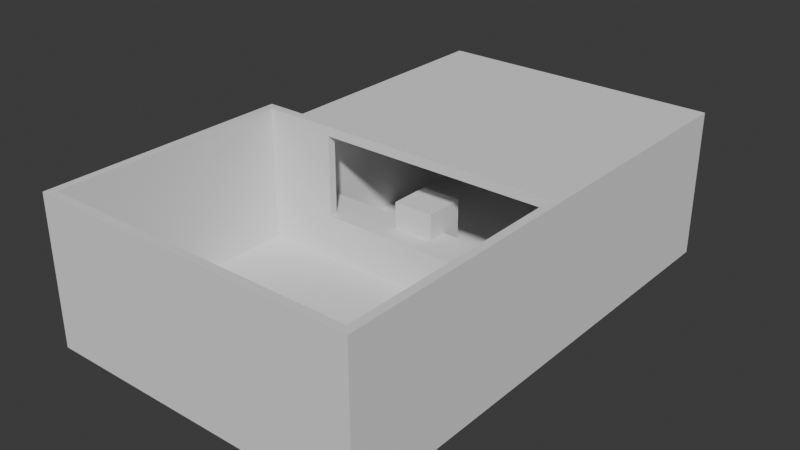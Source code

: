 # Source: HouseLayoutRough.blend  (saved by Blender 4.3.34; exported with 4.5.12 LTS)
import bpy
from mathutils import Matrix  # noqa: F401  (used for matrix-valued properties, if any)

bpy.ops.wm.read_factory_settings(use_empty=True)
scene = bpy.context.scene
scene.name = 'Scene'

# ---- collections
col_collection = bpy.data.collections.new('Collection'); scene.collection.children.link(col_collection)

# ---- materials (node trees are filled in below, after node groups)
mat_material = bpy.data.materials.new('Material')
mat_material.alpha_threshold = 0.0
mat_material.roughness = 0.5
mat_material.line_color = (0.0, 0.0, 0.0, 1.0)

# ---- material node trees
mat_material.use_nodes = True; mat_material.node_tree.nodes.clear()
_N = mat_material.node_tree.nodes; _L = mat_material.node_tree.links
n0 = _N.new('ShaderNodeOutputMaterial'); n0.name = 'Material Output'; n0.location = (300, 300)
n1 = _N.new('ShaderNodeBsdfPrincipled'); n1.name = 'Principled BSDF'; n1.location = (10, 300)
n1.inputs[3].default_value = 1.45
_L.new(n1.outputs[0], n0.inputs[0])
n0.is_active_output = True

# ---- world
world_world = bpy.data.worlds.new('World'); scene.world = world_world
world_world.use_nodes = True; world_world.node_tree.nodes.clear()
_N = world_world.node_tree.nodes; _L = world_world.node_tree.links
n0 = _N.new('ShaderNodeOutputWorld'); n0.name = 'World Output'; n0.location = (300, 300)
n1 = _N.new('ShaderNodeBackground'); n1.name = 'Background'; n1.location = (10, 300)
n1.inputs[0].default_value = (0.05088, 0.05088, 0.05088, 1.0)
_L.new(n1.outputs[0], n0.inputs[0])
n0.is_active_output = True
world_world.color = (0.05088, 0.05088, 0.05088)
world_world.sun_shadow_jitter_overblur = 0.0

# ---- meshes
me_cube = bpy.data.meshes.new('Cube')
me_cube.from_pydata([(1.0, 1.0, 1.0), (1.0, 1.0, -1.0), (1.0, -1.0, 1.0), (1.0, -1.0, -1.0), (-1.0, 1.0, 1.0), (-1.0, 1.0, -1.0), (-1.0, -1.0, 1.0), (-1.0, -1.0, -1.0), (1.0, 1.0, 1.0), (1.0, 1.0, -1.0), (1.0, -1.0, 1.0), (1.0, -1.0, -1.0)], [], [(0, 4, 6, 2), (3, 2, 6, 7), (7, 6, 4, 5), (5, 1, 3, 7), (2, 3, 11, 10), (5, 4, 0, 1), (9, 8, 10, 11), (1, 0, 8, 9), (3, 1, 9, 11), (0, 2, 10, 8)])
_uv = me_cube.uv_layers.new(name='UVMap')
_uv.uv.foreach_set('vector', [0.625, 0.5, 0.875, 0.5, 0.875, 0.75, 0.625, 0.75, 0.375, 0.75, 0.625, 0.75, 0.625, 1.0, 0.375, 1.0, 0.375, 0.0, 0.625, 0.0, 0.625, 0.25, 0.375, 0.25, 0.125, 0.5, 0.375, 0.5, 0.375, 0.75, 0.125, 0.75, 0.625, 0.75, 0.375, 0.75, 0.375, 0.75, 0.625, 0.75, 0.375, 0.25, 0.625, 0.25, 0.625, 0.5, 0.375, 0.5, 0.375, 0.5, 0.625, 0.5, 0.625, 0.75, 0.375, 0.75, 0.375, 0.5, 0.625, 0.5, 0.625, 0.5, 0.375, 0.5, 0.375, 0.75, 0.375, 0.5, 0.375, 0.5, 0.375, 0.75, 0.625, 0.5, 0.625, 0.75, 0.625, 0.75, 0.625, 0.5])
me_cube.materials.append(mat_material)
me_cube.use_mirror_vertex_groups = False
me_cube.update()
me_cube_001 = bpy.data.meshes.new('Cube.001')
me_cube_001.from_pydata([(-3.0, 5.111, 0.4), (-3.0, 5.111, 1.0), (4.0, 5.111, 0.4), (4.0, 5.111, 1.0), (-2.8, 5.111, 0.4), (-2.8, 5.111, 1.0), (3.8, 5.111, 1.0), (3.8, 5.111, 0.4), (-3.0, 4.911, 0.4), (-3.0, 4.911, 1.0), (4.0, 4.911, 0.4), (4.0, 4.911, 1.0), (-2.8, 4.911, 1.0), (-2.8, 4.911, 0.4), (3.8, 4.911, 1.0), (3.8, 4.911, 0.4), (-3.0, -0.8, 0.4), (4.0, -0.8, 1.0), (-2.8, -0.8, 1.0), (-2.8, -0.8, 0.4), (3.8, -0.8, 1.0), (3.8, -0.8, 0.4), (-3.0, -0.8, 1.0), (4.0, -0.8, 0.4), (-3.0, -7.0, 0.4), (4.0, -7.0, 1.0), (-2.8, -7.0, 0.4), (3.8, -7.0, 0.4), (4.0, -7.0, 0.4), (-4.0, -7.0, 0.4), (-4.0, -7.0, 1.0), (-3.8, -7.0, 0.4), (-3.0, -0.8, 1.0), (-3.0, -0.8, 0.4), (-4.0, -0.8, 1.0), (-4.0, -0.8, 0.4), (-3.8, -0.8, 0.4), (-3.8, -0.8, 1.0), (-3.0, -7.0, 1.0), (-4.0, -7.0, 1.0), (-3.8, -7.0, 1.0), (-3.0, -0.8, 1.0), (-3.8, -0.8, 1.0), (-3.0, -7.0, 1.0), (-2.8, -7.0, 1.0), (-2.03, -7.0, 1.0), (-2.027, -7.0, 0.4), (3.8, -7.0, 1.0), (-2.03, -0.8, 1.0), (-2.03, 4.911, 1.0), (-2.03, -7.0, 1.0), (-2.8, -7.0, 1.0), (-2.8, -0.8, 1.0), (-2.03, -0.8, 1.0), (4.0, -1.0, 0.4), (4.0, -1.0, 1.0), (3.8, -1.0, 0.4), (-2.8, -1.0, 1.0), (3.8, -1.0, 1.0), (-2.03, -1.0, 1.0), (-2.8, -1.0, 1.0), (-2.03, -1.0, 1.0), (4.0, -6.8, 1.0), (3.8, -6.8, 0.4), (3.8, -6.8, 1.0), (4.0, -6.8, 0.4), (-2.8, -6.8, 1.0), (-2.03, -6.8, 1.0), (-2.8, -6.8, 1.0), (-2.03, -6.8, 1.0), (-3.0, -6.8, 0.4), (-4.0, -6.8, 1.0), (-4.0, -6.8, 0.4), (-3.8, -6.8, 0.4), (-3.0, -6.8, 0.4), (-2.8, -6.8, 0.4), (-3.0, -1.0, 0.4), (-4.0, -1.0, 0.4), (-4.0, -1.0, 1.0), (-3.8, -1.0, 0.4), (-3.0, -1.0, 1.0), (-3.8, -1.0, 1.0), (-3.8, -6.8, 1.0), (-3.0, -6.8, 1.0), (4.0, -6.8, 7.6), (4.0, -7.0, 7.6), (-4.0, -0.8, 7.6), (-3.8, -0.8, 7.6), (-4.0, -6.8, 7.6), (-4.0, -7.0, 7.6), (-3.0, -7.0, 7.6), (-3.0, -7.0, 7.6), (-4.0, -7.0, 7.6), (-3.8, -7.0, 7.6), (-3.8, -0.8, 7.6), (-3.0, -0.8, 7.6), (-3.0, -6.8, 7.6), (-3.8, -1.0, 7.6), (-3.8, -6.8, 7.6), (3.8, -7.0, 7.6), (-2.03, -7.0, 7.6), (-2.8, -6.8, 7.6), (3.8, -6.8, 7.6), (-2.03, -7.0, 7.6), (-2.8, -7.0, 7.6), (3.8, -1.0, 7.6), (4.0, -1.0, 7.6), (-2.03, -6.8, 7.6), (-2.03, -6.8, 7.6), (-4.0, -1.0, 7.6), (-3.0, -1.0, 7.6)], [], [(8, 9, 1, 0), (7, 6, 3, 2), (0, 1, 5, 4), (4, 5, 6, 7), (4, 7, 15, 13), (0, 4, 13, 8), (7, 2, 10, 15), (2, 3, 11, 10), (16, 22, 9, 8), (13, 15, 21, 19), (8, 13, 19, 16), (14, 49, 48, 20), (15, 10, 23, 21), (10, 11, 17, 23), (19, 21, 56, 63, 27, 46, 26, 75), (74, 75, 26, 24), (63, 65, 28, 27), (65, 62, 25, 28), (37, 36, 35, 34), (32, 33, 36, 37), (79, 77, 35, 36), (76, 79, 36, 33), (77, 78, 34, 35), (67, 45, 100, 107), (82, 81, 97, 98), (27, 47, 45, 46), (31, 40, 39, 30, 29), (24, 43, 40, 31), (26, 44, 38, 43, 24), (46, 45, 44, 26), (22, 18, 12, 9), (71, 30, 89, 88), (17, 11, 14, 20), (66, 44, 51, 68), (38, 51, 104, 91), (47, 27, 28, 25), (55, 58, 105, 106), (48, 49, 12, 18), (80, 41, 95, 110), (59, 48, 53, 61), (44, 45, 50, 51), (48, 18, 52, 53), (67, 59, 61, 69), (52, 60, 61, 53), (48, 59, 58, 20), (20, 58, 55, 17), (18, 57, 60, 52), (23, 17, 55, 54), (21, 23, 54, 56), (45, 67, 69, 50), (60, 68, 69, 61), (59, 67, 64, 58), (68, 83, 96, 101), (57, 66, 68, 60), (54, 55, 62, 65), (56, 54, 65, 63), (29, 30, 71, 72), (24, 31, 73, 70), (31, 29, 72, 73), (16, 19, 75, 74), (72, 71, 78, 77), (70, 73, 79, 76), (73, 72, 77, 79), (42, 37, 87, 94), (82, 83, 80, 81), (64, 67, 107, 102), (37, 34, 86, 87), (68, 60, 80, 83), (88, 89, 92, 93, 98), (93, 90, 91, 96, 98), (96, 91, 104, 101), (102, 99, 85, 84), (107, 100, 99, 102), (101, 104, 103, 108), (105, 102, 84, 106), (97, 110, 95, 94), (98, 97, 109, 88), (87, 86, 109, 97, 94), (81, 80, 110, 97), (45, 47, 99, 100), (34, 78, 109, 86), (51, 50, 103, 104), (30, 39, 92, 89), (50, 69, 108, 103), (47, 25, 85, 99), (43, 38, 91, 90), (62, 55, 106, 84), (39, 40, 93, 92), (83, 82, 98, 96), (25, 62, 84, 85), (78, 71, 88, 109), (40, 43, 90, 93), (69, 68, 101, 108), (41, 42, 94, 95), (58, 64, 102, 105)])
_uv = me_cube_001.uv_layers.new(name='UVMap')
_uv.uv.foreach_set('vector', [0.375, 0.2404, 0.625, 0.2404, 0.625, 0.25, 0.375, 0.25, 0.375, 0.4929, 0.625, 0.4929, 0.625, 0.5, 0.375, 0.5, 0.375, 0.25, 0.625, 0.25, 0.625, 0.2571, 0.375, 0.2571, 0.375, 0.2571, 0.625, 0.2571, 0.625, 0.4929, 0.375, 0.4929, 0.1321, 0.5, 0.3679, 0.5, 0.3679, 0.5096, 0.1321, 0.5096, 0.125, 0.5, 0.1321, 0.5, 0.1321, 0.5096, 0.125, 0.5096, 0.3679, 0.5, 0.375, 0.5, 0.375, 0.5096, 0.3679, 0.5096, 0.375, 0.5, 0.625, 0.5, 0.625, 0.5096, 0.375, 0.5096, 0.375, 0.009615, 0.625, 0.009615, 0.625, 0.2404, 0.375, 0.2404, 0.1321, 0.5096, 0.3679, 0.5096, 0.3679, 0.7404, 0.1321, 0.7404, 0.125, 0.5096, 0.1321, 0.5096, 0.1321, 0.7404, 0.125, 0.7404, 0.6321, 0.5096, 0.8404, 0.5096, 0.8404, 0.7404, 0.6321, 0.7404, 0.3679, 0.5096, 0.375, 0.5096, 0.375, 0.7404, 0.3679, 0.7404, 0.375, 0.5096, 0.625, 0.5096, 0.625, 0.7404, 0.375, 0.7404, 0.1321, 0.7404, 0.3679, 0.7404, 0.3679, 0.7404, 0.3679, 0.7406, 0.3679, 0.7407, 0.1598, 0.7407, 0.1321, 0.7407, 0.1321, 0.7406, 0.125, 0.7406, 0.1321, 0.7406, 0.1321, 0.7407, 0.125, 0.7407, 0.3679, 0.7406, 0.375, 0.7406, 0.375, 0.7407, 0.3679, 0.7407, 0.375, 0.7406, 0.625, 0.7406, 0.625, 0.7407, 0.375, 0.7407, 0.625, 0.009348, 0.375, 0.009348, 0.375, 0.009348, 0.625, 0.009348, 0.625, 0.009348, 0.375, 0.009348, 0.375, 0.009348, 0.625, 0.009348, 0.125, 0.7407, 0.125, 0.7407, 0.125, 0.7407, 0.125, 0.7407, 0.125, 0.7407, 0.125, 0.7407, 0.125, 0.7407, 0.125, 0.7407, 0.375, 0.009348, 0.625, 0.009348, 0.625, 0.009348, 0.375, 0.009348, 0.1109, 0.1232, 0.08662, 0.1026, 0.08662, 0.1026, 0.1109, 0.1232, 0.0, 0.0, 0.0, 0.0, 0.0, 0.0, 0.0, 0.0, 0.3679, 0.7407, 0.6071, 0.7195, 0.08662, 0.1026, 0.1598, 0.7407, 0.125, 0.7407, 0.0, 0.0, 0.0, 0.0, 0.625, 0.009348, 0.375, 0.009348, 0.125, 0.7407, 0.0, 0.0, 0.0, 0.0, 0.125, 0.7407, 0.1321, 0.7407, 0.01786, 0.02116, 0.0, 0.0, 0.0, 0.0, 0.125, 0.7407, 0.1598, 0.7407, 0.08662, 0.1026, 0.01786, 0.02116, 0.1321, 0.7407, 0.625, 0.009615, 0.8679, 0.7404, 0.8679, 0.5096, 0.625, 0.2404, 0.625, 0.009348, 0.625, 0.009348, 0.625, 0.009348, 0.625, 0.009348, 0.625, 0.7404, 0.625, 0.5096, 0.6321, 0.5096, 0.6321, 0.7404, 0.04528, 0.04436, 0.01786, 0.02116, 0.01786, 0.02116, 0.04528, 0.04436, 0.0, 0.0, 0.0, 0.0, 0.0, 0.0, 0.0, 0.0, 0.6071, 0.7195, 0.3679, 0.7407, 0.375, 0.7407, 0.625, 0.7407, 0.625, 0.7404, 0.6313, 0.7397, 0.6313, 0.7397, 0.625, 0.7404, 0.8404, 0.7404, 0.8404, 0.5096, 0.8679, 0.5096, 0.8679, 0.7404, 0.0, 0.0, 0.0, 0.0, 0.0, 0.0, 0.0, 0.0, 0.816, 0.7198, 0.8404, 0.7404, 0.8404, 0.7404, 0.816, 0.7198, 0.01786, 0.02116, 0.08662, 0.1026, 0.08662, 0.1026, 0.01786, 0.02116, 0.8404, 0.7404, 0.8679, 0.7404, 0.8679, 0.7404, 0.8404, 0.7404, 0.1109, 0.1232, 0.816, 0.7198, 0.816, 0.7198, 0.1109, 0.1232, 0.8679, 0.7404, 0.8404, 0.7172, 0.816, 0.7198, 0.8404, 0.7404, 0.8404, 0.7404, 0.816, 0.7198, 0.6313, 0.7397, 0.6321, 0.7404, 0.6321, 0.7404, 0.6313, 0.7397, 0.625, 0.7404, 0.625, 0.7404, 0.8679, 0.7404, 0.8404, 0.7172, 0.8404, 0.7172, 0.8679, 0.7404, 0.375, 0.7404, 0.625, 0.7404, 0.625, 0.7404, 0.375, 0.7404, 0.3679, 0.7404, 0.375, 0.7404, 0.375, 0.7404, 0.3679, 0.7404, 0.08662, 0.1026, 0.1109, 0.1232, 0.1109, 0.1232, 0.08662, 0.1026, 0.8404, 0.7172, 0.04528, 0.04436, 0.1109, 0.1232, 0.816, 0.7198, 0.816, 0.7198, 0.1109, 0.1232, 0.6079, 0.7202, 0.6313, 0.7397, 0.04528, 0.04436, 0.0, 0.0, 0.0, 0.0, 0.04528, 0.04436, 0.8404, 0.7172, 0.04528, 0.04436, 0.04528, 0.04436, 0.8404, 0.7172, 0.375, 0.7404, 0.625, 0.7404, 0.625, 0.7406, 0.375, 0.7406, 0.3679, 0.7404, 0.375, 0.7404, 0.375, 0.7406, 0.3679, 0.7406, 0.375, 0.009348, 0.625, 0.009348, 0.625, 0.009348, 0.375, 0.009348, 0.125, 0.7407, 0.125, 0.7407, 0.125, 0.7407, 0.125, 0.7407, 0.125, 0.7407, 0.125, 0.7407, 0.125, 0.7407, 0.125, 0.7407, 0.125, 0.7404, 0.1321, 0.7404, 0.1321, 0.7406, 0.125, 0.7406, 0.375, 0.009348, 0.625, 0.009348, 0.625, 0.009348, 0.375, 0.009348, 0.125, 0.7407, 0.125, 0.7407, 0.125, 0.7407, 0.125, 0.7407, 0.125, 0.7407, 0.125, 0.7407, 0.125, 0.7407, 0.125, 0.7407, 0.0, 0.0, 0.0, 0.0, 0.0, 0.0, 0.0, 0.0, 0.0, 0.0, 0.0, 0.0, 0.0, 0.0, 0.0, 0.0, 0.6079, 0.7202, 0.1109, 0.1232, 0.1109, 0.1232, 0.6079, 0.7202, 0.625, 0.009348, 0.625, 0.009348, 0.625, 0.009348, 0.625, 0.009348, 0.04528, 0.04436, 0.8404, 0.7172, 0.0, 0.0, 0.0, 0.0, 0.625, 0.009348, 0.625, 0.009348, 0.0, 0.0, 0.0, 0.0, 0.0, 0.0, 0.0, 0.0, 0.0, 0.0, 0.0, 0.0, 0.0, 0.0, 0.0, 0.0, 0.0, 0.0, 0.0, 0.0, 0.01786, 0.02116, 0.04528, 0.04436, 0.6079, 0.7202, 0.6071, 0.7195, 0.625, 0.7407, 0.625, 0.7406, 0.1109, 0.1232, 0.08662, 0.1026, 0.6071, 0.7195, 0.6079, 0.7202, 0.04528, 0.04436, 0.01786, 0.02116, 0.08662, 0.1026, 0.1109, 0.1232, 0.6313, 0.7397, 0.6079, 0.7202, 0.625, 0.7406, 0.625, 0.7404, 0.0, 0.0, 0.0, 0.0, 0.0, 0.0, 0.0, 0.0, 0.0, 0.0, 0.0, 0.0, 0.625, 0.009348, 0.625, 0.009348, 0.625, 0.009348, 0.625, 0.009348, 0.625, 0.009348, 0.0, 0.0, 0.0, 0.0, 0.0, 0.0, 0.0, 0.0, 0.0, 0.0, 0.0, 0.0, 0.08662, 0.1026, 0.6071, 0.7195, 0.6071, 0.7195, 0.08662, 0.1026, 0.625, 0.009348, 0.625, 0.009348, 0.625, 0.009348, 0.625, 0.009348, 0.01786, 0.02116, 0.08662, 0.1026, 0.08662, 0.1026, 0.01786, 0.02116, 0.625, 0.009348, 0.0, 0.0, 0.0, 0.0, 0.625, 0.009348, 0.08662, 0.1026, 0.1109, 0.1232, 0.1109, 0.1232, 0.08662, 0.1026, 0.6071, 0.7195, 0.625, 0.7407, 0.625, 0.7407, 0.6071, 0.7195, 0.0, 0.0, 0.0, 0.0, 0.0, 0.0, 0.0, 0.0, 0.625, 0.7406, 0.625, 0.7404, 0.625, 0.7404, 0.625, 0.7406, 0.0, 0.0, 0.0, 0.0, 0.0, 0.0, 0.0, 0.0, 0.0, 0.0, 0.0, 0.0, 0.0, 0.0, 0.0, 0.0, 0.625, 0.7407, 0.625, 0.7406, 0.625, 0.7406, 0.625, 0.7407, 0.625, 0.009348, 0.625, 0.009348, 0.625, 0.009348, 0.625, 0.009348, 0.0, 0.0, 0.0, 0.0, 0.0, 0.0, 0.0, 0.0, 0.1109, 0.1232, 0.04528, 0.04436, 0.04528, 0.04436, 0.1109, 0.1232, 0.0, 0.0, 0.0, 0.0, 0.0, 0.0, 0.0, 0.0, 0.6313, 0.7397, 0.6079, 0.7202, 0.6079, 0.7202, 0.6313, 0.7397])
me_cube_001.update()
me_cube_002 = bpy.data.meshes.new('Cube.002')
me_cube_002.from_pydata([(-3.0, -1.0, 0.9478), (-3.0, 5.111, 0.9478), (4.0, -1.0, 0.9478), (4.0, 5.111, 0.9478), (-2.8, 5.111, 0.9478), (-2.8, -1.0, 0.9478), (3.8, 5.111, 0.9478), (3.8, -1.0, 0.9478), (-3.0, 4.911, 0.9478), (4.0, 4.911, 0.9478), (-2.8, 4.911, 0.9478), (3.8, 4.911, 0.9478), (4.0, -0.8, 0.9478), (-2.8, -0.8, 0.9478), (3.8, -0.8, 0.9478), (-3.0, -0.8, 0.9478), (-3.0, 4.911, 6.778), (-3.0, 5.111, 6.778), (3.8, 5.111, 6.778), (4.0, 5.111, 6.778), (4.0, -0.8, 6.778), (4.0, -1.0, 6.778), (-2.8, -1.0, 6.778), (-3.0, -1.0, 6.778), (-2.8, 5.111, 6.778), (3.8, -1.0, 6.778), (-2.8, -0.8, 6.778), (3.8, -0.8, 6.778), (-3.0, -0.8, 6.778), (4.0, 4.911, 6.778), (-2.8, 4.911, 6.778), (3.8, 4.911, 6.778), (-3.0, 4.911, 7.212), (-3.0, 5.111, 7.212), (4.0, -0.8, 7.212), (4.0, -1.0, 7.212), (-2.8, -1.0, 7.212), (-3.0, -1.0, 7.212), (-2.8, 5.111, 7.212), (3.8, -1.0, 7.212), (-2.8, -0.8, 7.212), (3.8, 5.111, 7.212), (3.8, -0.8, 7.212), (-3.0, -0.8, 7.212), (-2.8, 4.911, 7.212), (3.8, 4.911, 7.212), (4.0, 4.911, 7.212), (-2.8, 4.911, 6.778), (3.8, 4.911, 6.778), (-2.8, 4.911, 7.212), (3.8, 4.911, 7.212), (3.8, 5.111, 7.212), (4.0, 5.111, 7.212), (4.0, 4.911, 7.212), (3.8, 4.911, 7.212), (1.5, -1.0, 0.9478), (1.5, -0.8, 0.9478), (1.5, -1.0, 6.778), (1.5, -0.8, 6.778), (1.5, -1.0, 7.212), (1.5, -0.8, 7.212), (1.5, 4.911, 6.778), (1.5, 4.911, 7.212), (-3.0, 5.111, 3.006), (-3.0, -0.8, 3.006), (-3.0, -1.0, 3.006), (-2.8, 5.111, 3.006), (4.0, 5.111, 3.006), (3.8, 5.111, 3.006), (3.8, -0.8, 3.006), (-2.8, -0.8, 3.006), (-3.0, 4.911, 3.006), (3.8, -1.0, 3.006), (-2.8, -1.0, 3.006), (4.0, -0.8, 3.006), (4.0, -1.0, 3.006), (4.0, 4.911, 3.006), (-2.8, 4.911, 3.006), (3.8, 4.911, 3.006), (1.5, -0.8, 3.006), (1.5, -1.0, 3.006), (-2.028, -1.0, 0.9478), (-2.028, -1.0, 6.778), (-2.028, -1.0, 7.212), (-2.028, -0.8, 6.778), (-2.028, -0.8, 7.212), (-2.028, 4.911, 6.778), (-2.028, 4.911, 7.212), (-2.028, -1.0, 3.006), (-2.028, -0.8, 3.006), (-2.028, 0.0, 0.9478), (1.5, 0.0, 0.9478), (-2.8, 0.0, 0.9478), (-2.8, 0.0, 3.006), (1.5, 0.0, 3.006), (-2.028, 0.0, 3.006)], [], [(75, 74, 20, 21), (80, 55, 56, 79), (71, 64, 28, 16), (66, 63, 17, 24), (64, 65, 23, 28), (68, 66, 24, 18), (67, 68, 18, 19), (89, 70, 26, 84), (24, 17, 33, 38), (26, 30, 44, 40), (23, 22, 36, 37), (31, 29, 53, 54), (16, 28, 43, 32), (20, 29, 46, 34), (74, 76, 29, 20), (76, 67, 19, 29), (70, 77, 30, 26), (63, 71, 16, 17), (77, 78, 31, 30), (78, 69, 27, 31), (65, 73, 22, 23), (40, 43, 37, 36), (85, 40, 36, 83), (34, 42, 39, 35), (41, 38, 44, 45), (38, 33, 32, 44), (46, 45, 42, 34), (44, 32, 43, 40), (31, 27, 42, 45), (57, 25, 39, 59), (28, 23, 37, 43), (31, 18, 41, 45), (29, 31, 45, 46), (18, 24, 38, 41), (26, 40, 49, 47), (17, 16, 32, 33), (30, 31, 45, 44), (86, 47, 49, 87), (84, 26, 47, 86), (42, 27, 48, 50), (60, 42, 50, 62), (52, 51, 54, 53), (19, 18, 51, 52), (18, 31, 54, 51), (29, 19, 52, 53), (85, 60, 62, 87), (27, 58, 61, 48), (48, 61, 62, 50), (82, 57, 59, 83), (42, 60, 59, 39), (25, 57, 58, 27), (72, 25, 27, 69), (7, 72, 69, 14), (81, 55, 80, 88), (0, 5, 73, 65), (11, 14, 69, 78), (10, 11, 78, 77), (1, 8, 71, 63), (13, 10, 77, 70), (9, 3, 67, 76), (12, 9, 76, 74), (25, 72, 75, 21), (3, 6, 68, 67), (6, 4, 66, 68), (15, 0, 65, 64), (4, 1, 63, 66), (8, 15, 64, 71), (82, 88, 89, 84), (2, 12, 74, 75), (70, 89, 95, 93), (5, 81, 88, 73), (73, 88, 82, 22), (22, 82, 83, 36), (40, 85, 87, 49), (58, 84, 86, 61), (61, 86, 87, 62), (60, 85, 83, 59), (89, 88, 80, 79), (84, 58, 57, 82), (90, 92, 93, 95), (91, 90, 95, 94), (89, 79, 94, 95), (21, 20, 34, 35), (13, 70, 93, 92), (79, 56, 91, 94), (21, 35, 39, 25), (75, 72, 7, 2), (5, 0, 2, 7, 55, 81)])
_uv = me_cube_002.uv_layers.new(name='UVMap')
_uv.uv.foreach_set('vector', [0.625, 0.75, 0.625, 0.7404, 0.625, 0.7404, 0.625, 0.75, 0.625, 0.8393, 0.625, 0.8393, 0.7143, 0.7404, 0.7143, 0.7404, 0.625, 0.2404, 0.625, 0.009615, 0.625, 0.009615, 0.625, 0.2404, 0.625, 0.2571, 0.625, 0.25, 0.625, 0.25, 0.625, 0.2571, 0.625, 0.009615, 0.625, 0.0, 0.625, 0.0, 0.625, 0.009615, 0.625, 0.4929, 0.625, 0.2571, 0.625, 0.2571, 0.625, 0.4929, 0.625, 0.5, 0.625, 0.4929, 0.625, 0.4929, 0.625, 0.5, 0.8403, 0.7404, 0.8679, 0.7404, 0.8679, 0.7404, 0.8403, 0.7404, 0.625, 0.2571, 0.625, 0.25, 0.625, 0.25, 0.625, 0.2571, 0.8679, 0.7404, 0.8679, 0.5096, 0.8679, 0.5096, 0.8679, 0.7404, 0.625, 1.0, 0.625, 0.9929, 0.625, 0.9929, 0.625, 1.0, 0.6321, 0.5096, 0.625, 0.5096, 0.625, 0.5096, 0.6321, 0.5096, 0.625, 0.2404, 0.625, 0.009615, 0.625, 0.009615, 0.625, 0.2404, 0.625, 0.7404, 0.625, 0.5096, 0.625, 0.5096, 0.625, 0.7404, 0.625, 0.7404, 0.625, 0.5096, 0.625, 0.5096, 0.625, 0.7404, 0.625, 0.5096, 0.625, 0.5, 0.625, 0.5, 0.625, 0.5096, 0.8679, 0.7404, 0.8679, 0.5096, 0.8679, 0.5096, 0.8679, 0.7404, 0.625, 0.25, 0.625, 0.2404, 0.625, 0.2404, 0.625, 0.25, 0.8679, 0.5096, 0.6321, 0.5096, 0.6321, 0.5096, 0.8679, 0.5096, 0.6321, 0.5096, 0.6321, 0.7404, 0.6321, 0.7404, 0.6321, 0.5096, 0.625, 1.0, 0.625, 0.9929, 0.625, 0.9929, 0.625, 1.0, 0.8679, 0.7404, 0.875, 0.7404, 0.875, 0.75, 0.8679, 0.75, 0.8403, 0.7404, 0.8679, 0.7404, 0.8679, 0.75, 0.8403, 0.75, 0.625, 0.7404, 0.6321, 0.7404, 0.6321, 0.75, 0.625, 0.75, 0.6321, 0.5, 0.8679, 0.5, 0.8679, 0.5096, 0.6321, 0.5096, 0.8679, 0.5, 0.875, 0.5, 0.875, 0.5096, 0.8679, 0.5096, 0.625, 0.5096, 0.6321, 0.5096, 0.6321, 0.7404, 0.625, 0.7404, 0.8679, 0.5096, 0.875, 0.5096, 0.875, 0.7404, 0.8679, 0.7404, 0.6321, 0.5096, 0.6321, 0.7404, 0.6321, 0.7404, 0.6321, 0.5096, 0.625, 0.8393, 0.625, 0.7571, 0.625, 0.7571, 0.625, 0.8393, 0.625, 0.009615, 0.625, 0.0, 0.625, 0.0, 0.625, 0.009615, 0.6321, 0.5096, 0.6321, 0.5, 0.6321, 0.5, 0.6321, 0.5096, 0.625, 0.5096, 0.6321, 0.5096, 0.6321, 0.5096, 0.625, 0.5096, 0.625, 0.4929, 0.625, 0.2571, 0.625, 0.2571, 0.625, 0.4929, 0.8679, 0.7404, 0.8679, 0.7404, 0.8679, 0.7404, 0.8679, 0.7404, 0.625, 0.25, 0.625, 0.2404, 0.625, 0.2404, 0.625, 0.25, 0.8679, 0.5096, 0.6321, 0.5096, 0.6321, 0.5096, 0.8679, 0.5096, 0.8403, 0.7404, 0.8679, 0.7404, 0.8679, 0.7404, 0.8403, 0.7404, 0.8403, 0.7404, 0.8679, 0.7404, 0.8679, 0.7404, 0.8403, 0.7404, 0.6321, 0.7404, 0.6321, 0.7404, 0.6321, 0.7404, 0.6321, 0.7404, 0.7143, 0.7404, 0.6321, 0.7404, 0.6321, 0.7404, 0.7143, 0.7404, 0.625, 0.5, 0.6321, 0.5, 0.6321, 0.5096, 0.625, 0.5096, 0.625, 0.5, 0.625, 0.4929, 0.625, 0.4929, 0.625, 0.5, 0.6321, 0.5, 0.6321, 0.5096, 0.6321, 0.5096, 0.6321, 0.5, 0.625, 0.5096, 0.625, 0.5, 0.625, 0.5, 0.625, 0.5096, 0.8403, 0.7404, 0.7143, 0.7404, 0.7143, 0.7404, 0.8403, 0.7404, 0.6321, 0.7404, 0.7143, 0.7404, 0.7143, 0.7404, 0.6321, 0.7404, 0.6321, 0.7404, 0.7143, 0.7404, 0.7143, 0.7404, 0.6321, 0.7404, 0.625, 0.9653, 0.625, 0.8393, 0.625, 0.8393, 0.625, 0.9653, 0.6321, 0.7404, 0.7143, 0.7404, 0.7143, 0.75, 0.6321, 0.75, 0.625, 0.7571, 0.625, 0.8393, 0.7143, 0.7404, 0.6321, 0.7404, 0.625, 0.7571, 0.625, 0.7571, 0.6321, 0.7404, 0.6321, 0.7404, 0.625, 0.7571, 0.625, 0.7571, 0.6321, 0.7404, 0.6321, 0.7404, 0.625, 0.9653, 0.625, 0.8393, 0.625, 0.8393, 0.625, 0.9653, 0.625, 1.0, 0.625, 0.9929, 0.625, 0.9929, 0.625, 1.0, 0.6321, 0.5096, 0.6321, 0.7404, 0.6321, 0.7404, 0.6321, 0.5096, 0.8679, 0.5096, 0.6321, 0.5096, 0.6321, 0.5096, 0.8679, 0.5096, 0.625, 0.25, 0.625, 0.2404, 0.625, 0.2404, 0.625, 0.25, 0.8679, 0.7404, 0.8679, 0.5096, 0.8679, 0.5096, 0.8679, 0.7404, 0.625, 0.5096, 0.625, 0.5, 0.625, 0.5, 0.625, 0.5096, 0.625, 0.7404, 0.625, 0.5096, 0.625, 0.5096, 0.625, 0.7404, 0.625, 0.7571, 0.625, 0.7571, 0.625, 0.75, 0.625, 0.75, 0.625, 0.5, 0.625, 0.4929, 0.625, 0.4929, 0.625, 0.5, 0.625, 0.4929, 0.625, 0.2571, 0.625, 0.2571, 0.625, 0.4929, 0.625, 0.009615, 0.625, 0.0, 0.625, 0.0, 0.625, 0.009615, 0.625, 0.2571, 0.625, 0.25, 0.625, 0.25, 0.625, 0.2571, 0.625, 0.2404, 0.625, 0.009615, 0.625, 0.009615, 0.625, 0.2404, 0.625, 0.9653, 0.625, 0.9653, 0.8403, 0.7404, 0.8403, 0.7404, 0.625, 0.75, 0.625, 0.7404, 0.625, 0.7404, 0.625, 0.75, 0.8679, 0.7404, 0.8403, 0.7404, 0.8403, 0.7404, 0.8679, 0.7404, 0.625, 0.9929, 0.625, 0.9653, 0.625, 0.9653, 0.625, 0.9929, 0.625, 0.9929, 0.625, 0.9653, 0.625, 0.9653, 0.625, 0.9929, 0.625, 0.9929, 0.625, 0.9653, 0.625, 0.9653, 0.625, 0.9929, 0.8679, 0.7404, 0.8403, 0.7404, 0.8403, 0.7404, 0.8679, 0.7404, 0.7143, 0.7404, 0.8403, 0.7404, 0.8403, 0.7404, 0.7143, 0.7404, 0.7143, 0.7404, 0.8403, 0.7404, 0.8403, 0.7404, 0.7143, 0.7404, 0.7143, 0.7404, 0.8403, 0.7404, 0.8403, 0.75, 0.7143, 0.75, 0.8403, 0.7404, 0.625, 0.9653, 0.625, 0.8393, 0.7143, 0.7404, 0.8403, 0.7404, 0.7143, 0.7404, 0.625, 0.8393, 0.625, 0.9653, 0.8403, 0.7404, 0.8679, 0.7404, 0.8679, 0.7404, 0.8403, 0.7404, 0.7143, 0.7404, 0.8403, 0.7404, 0.8403, 0.7404, 0.7143, 0.7404, 0.8403, 0.7404, 0.7143, 0.7404, 0.7143, 0.7404, 0.8403, 0.7404, 0.625, 0.75, 0.625, 0.7404, 0.625, 0.7404, 0.625, 0.75, 0.8679, 0.7404, 0.8679, 0.7404, 0.8679, 0.7404, 0.8679, 0.7404, 0.7143, 0.7404, 0.7143, 0.7404, 0.7143, 0.7404, 0.7143, 0.7404, 0.625, 0.75, 0.625, 0.75, 0.6321, 0.75, 0.625, 0.7571, 0.625, 0.75, 0.625, 0.7571, 0.625, 0.7571, 0.625, 0.75, 0.625, 0.9929, 0.625, 1.0, 0.625, 0.75, 0.625, 0.7571, 0.625, 0.8393, 0.625, 0.9653])
me_cube_002.update()

# ---- objects
ob_playerref = bpy.data.objects.new('playerRef', me_cube)
ob_cube = bpy.data.objects.new('Cube', me_cube_001)
ob_cube_001 = bpy.data.objects.new('Cube.001', me_cube_002)

# ---- transforms, parenting, visibility, modifiers, constraints
ob_playerref.location = (0.0, 0.0, 0.9)
ob_playerref.scale = (0.5, 0.5, 0.8382)
ob_playerref.lock_rotations_4d = False
ob_playerref.empty_display_type = 'ARROWS'
ob_playerref.lineart.crease_threshold = 0.0
ob_cube.location = (0.0, 0.0, -0.5)
ob_cube.scale = (1.0, 1.0, 0.5)
ob_cube_001.location = (0.0, 0.0, -0.5)
ob_cube_001.scale = (1.0, 1.0, 0.5275)

# ---- collection membership
col_collection.objects.link(ob_playerref)
col_collection.objects.link(ob_cube)
col_collection.objects.link(ob_cube_001)

# ---- scene / render settings (as saved in the file)
scene.frame_start = 1; scene.frame_end = 250; scene.frame_set(1)
scene.render.engine = 'BLENDER_EEVEE_NEXT'
bpy.context.view_layer.update()

# ---- added for rendering (the .blend has no active camera and no usable light): camera, sun
cam_auto = bpy.data.cameras.new('AutoCamera')
cam_auto.lens = 50.0
cam_auto.sensor_width = 36.0
cam_auto.clip_end = 1000.0
ob_auto_camera = bpy.data.objects.new('AutoCamera', cam_auto)
scene.collection.objects.link(ob_auto_camera)
ob_auto_camera.location = (13.837, -17.5491, 12.572)
ob_auto_camera.rotation_euler = (1.09748, -7.21219e-08, 0.694738)
scene.camera = ob_auto_camera
light_auto_sun = bpy.data.lights.new('AutoSun', 'SUN')
light_auto_sun.energy = 3.0
light_auto_sun.angle = 0.0523599
ob_auto_sun = bpy.data.objects.new('AutoSun', light_auto_sun)
scene.collection.objects.link(ob_auto_sun)
ob_auto_sun.rotation_euler = (0.872665, 0.174533, 0.523599)
bpy.context.view_layer.update()
